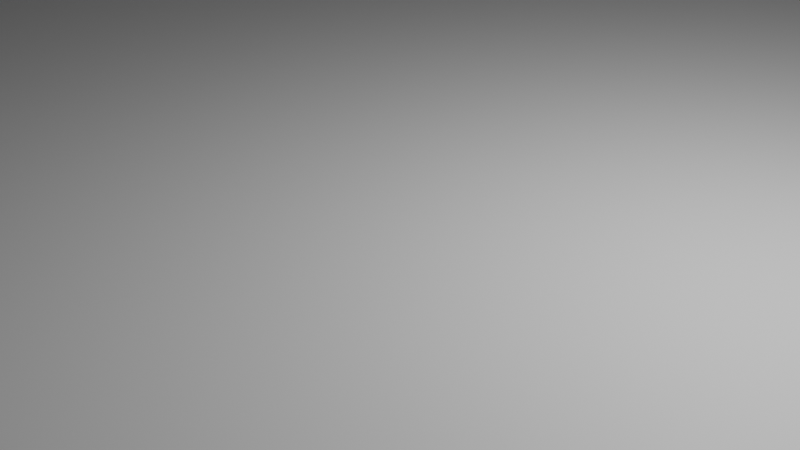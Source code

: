 # Source: box_for_matrix.blend  (saved by Blender 3.6.11; exported with 4.5.12 LTS)
import bpy
from mathutils import Matrix  # noqa: F401  (used for matrix-valued properties, if any)

bpy.ops.wm.read_factory_settings(use_empty=True)
scene = bpy.context.scene
scene.name = 'Scene'

# ---- collections
col_collection = bpy.data.collections.new('Collection'); scene.collection.children.link(col_collection)

# ---- materials (node trees are filled in below, after node groups)
mat_material = bpy.data.materials.new('Material')
mat_material.alpha_threshold = 0.0
mat_material.use_transparent_shadow = False
mat_material.roughness = 0.5
mat_material.line_color = (0.0, 0.0, 0.0, 1.0)

# ---- material node trees
mat_material.use_nodes = True; mat_material.node_tree.nodes.clear()
_N = mat_material.node_tree.nodes; _L = mat_material.node_tree.links
n0 = _N.new('ShaderNodeOutputMaterial'); n0.name = 'Material Output'; n0.location = (300, 300)
n1 = _N.new('ShaderNodeBsdfPrincipled'); n1.name = 'Principled BSDF'; n1.location = (10, 300)
n1.distribution = 'GGX'
n1.subsurface_method = 'RANDOM_WALK_SKIN'
n1.inputs[3].default_value = 1.45
n1.inputs[27].default_value = (0.0, 0.0, 0.0, 1.0)
n1.inputs[28].default_value = 1.0
_L.new(n1.outputs[0], n0.inputs[0])
n0.is_active_output = True

# ---- world
world_world = bpy.data.worlds.new('World'); scene.world = world_world
world_world.use_nodes = True; world_world.node_tree.nodes.clear()
_N = world_world.node_tree.nodes; _L = world_world.node_tree.links
n0 = _N.new('ShaderNodeOutputWorld'); n0.name = 'World Output'; n0.location = (300, 300)
n1 = _N.new('ShaderNodeBackground'); n1.name = 'Background'; n1.location = (10, 300)
n1.inputs[0].default_value = (0.05088, 0.05088, 0.05088, 1.0)
_L.new(n1.outputs[0], n0.inputs[0])
n0.is_active_output = True
world_world.color = (0.05088, 0.05088, 0.05088)
world_world.use_sun_shadow = False
world_world.sun_shadow_jitter_overblur = 0.0

# ---- cameras
cam_camera = bpy.data.cameras.new('Camera')
cam_camera.clip_end = 100.0
cam_camera.ortho_scale = 7.314

# ---- lights
light_light = bpy.data.lights.new('Light', 'POINT')
light_light.transmission_factor = 0.0
light_light.energy = 1000.0
light_light.shadow_soft_size = 0.1
light_light.shadow_maximum_resolution = 0.006
light_light.use_absolute_resolution = True

# ---- meshes
me_cube = bpy.data.meshes.new('Cube')
me_cube.from_pydata([(0.8719, 0.8719, 1.0), (1.0, 1.0, -1.0), (0.8719, -0.8719, 1.0), (1.0, -1.0, -1.0), (-0.8719, 0.8719, 1.0), (-1.0, 1.0, -1.0), (-0.8719, -0.8719, 1.0), (-1.0, -1.0, -1.0), (1.0, -1.0, 1.0), (-1.0, -1.0, 1.0), (1.0, 1.0, 1.0), (-1.0, 1.0, 1.0), (0.8719, -0.8719, 0.7212), (-0.8719, -0.8719, 0.7212), (0.8719, 0.8719, 0.7212), (-0.8719, 0.8719, 0.7212), (0.8719, -0.8719, 0.0507), (-0.8719, -0.8719, 0.0507), (0.8719, 0.8719, 0.0507), (-0.8719, 0.8719, 0.0507), (-0.8719, 0.781, 1.0), (0.8719, 0.781, 1.0), (-0.8719, 0.781, 0.7212), (0.8719, 0.781, 0.7212), (-0.781, -0.8719, 1.0), (-0.781, 0.8719, 1.0), (-0.781, -0.8719, 0.7212), (-0.781, 0.8719, 0.7212), (0.8719, -0.781, 1.0), (-0.8719, -0.781, 1.0), (0.8719, -0.781, 0.7212), (-0.8719, -0.781, 0.7212), (0.781, 0.8719, 1.0), (0.781, -0.8719, 1.0), (0.781, 0.8719, 0.7212), (0.781, -0.8719, 0.7212)], [], [(2, 0, 32, 33), (3, 8, 9, 7), (7, 9, 11, 5), (5, 1, 3, 7), (1, 10, 8, 3), (5, 11, 10, 1), (2, 6, 9, 8), (0, 2, 8, 10), (6, 4, 11, 9), (4, 0, 10, 11), (15, 13, 17, 19), (6, 13, 26, 24), (13, 6, 29, 31), (0, 4, 20, 21), (18, 19, 17, 16), (13, 12, 16, 17), (14, 15, 19, 18), (12, 14, 18, 16), (21, 20, 22, 23), (14, 0, 21, 23), (4, 15, 22, 20), (15, 14, 23, 22), (25, 24, 26, 27), (13, 15, 27, 26), (15, 4, 25, 27), (4, 6, 24, 25), (29, 28, 30, 31), (12, 13, 31, 30), (2, 12, 30, 28), (6, 2, 28, 29), (33, 32, 34, 35), (0, 14, 34, 32), (12, 2, 33, 35), (14, 12, 35, 34)])
_uv = me_cube.uv_layers.new(name='UVMap')
_uv.uv.foreach_set('vector', [0.641, 0.734, 0.641, 0.516, 0.641, 0.516, 0.641, 0.734, 0.375, 0.75, 0.625, 0.75, 0.625, 1.0, 0.375, 1.0, 0.375, 0.0, 0.625, 0.0, 0.625, 0.25, 0.375, 0.25, 0.125, 0.5, 0.375, 0.5, 0.375, 0.75, 0.125, 0.75, 0.375, 0.5, 0.625, 0.5, 0.625, 0.75, 0.375, 0.75, 0.375, 0.25, 0.625, 0.25, 0.625, 0.5, 0.375, 0.5, 0.641, 0.734, 0.859, 0.734, 0.875, 0.75, 0.625, 0.75, 0.641, 0.516, 0.641, 0.734, 0.625, 0.75, 0.625, 0.5, 0.859, 0.734, 0.859, 0.516, 0.875, 0.5, 0.875, 0.75, 0.859, 0.516, 0.641, 0.516, 0.625, 0.5, 0.875, 0.5, 0.859, 0.516, 0.859, 0.734, 0.859, 0.734, 0.859, 0.516, 0.859, 0.734, 0.859, 0.734, 0.859, 0.734, 0.859, 0.734, 0.859, 0.734, 0.859, 0.734, 0.859, 0.734, 0.859, 0.734, 0.641, 0.516, 0.859, 0.516, 0.859, 0.516, 0.641, 0.516, 0.641, 0.516, 0.859, 0.516, 0.859, 0.734, 0.641, 0.734, 0.859, 0.734, 0.641, 0.734, 0.641, 0.734, 0.859, 0.734, 0.641, 0.516, 0.859, 0.516, 0.859, 0.516, 0.641, 0.516, 0.641, 0.734, 0.641, 0.516, 0.641, 0.516, 0.641, 0.734, 0.641, 0.516, 0.859, 0.516, 0.859, 0.516, 0.641, 0.516, 0.641, 0.516, 0.641, 0.516, 0.641, 0.516, 0.641, 0.516, 0.859, 0.516, 0.859, 0.516, 0.859, 0.516, 0.859, 0.516, 0.859, 0.516, 0.641, 0.516, 0.641, 0.516, 0.859, 0.516, 0.859, 0.516, 0.859, 0.734, 0.859, 0.734, 0.859, 0.516, 0.859, 0.734, 0.859, 0.516, 0.859, 0.516, 0.859, 0.734, 0.859, 0.516, 0.859, 0.516, 0.859, 0.516, 0.859, 0.516, 0.859, 0.516, 0.859, 0.734, 0.859, 0.734, 0.859, 0.516, 0.859, 0.734, 0.641, 0.734, 0.641, 0.734, 0.859, 0.734, 0.641, 0.734, 0.859, 0.734, 0.859, 0.734, 0.641, 0.734, 0.641, 0.734, 0.641, 0.734, 0.641, 0.734, 0.641, 0.734, 0.859, 0.734, 0.641, 0.734, 0.641, 0.734, 0.859, 0.734, 0.641, 0.734, 0.641, 0.516, 0.641, 0.516, 0.641, 0.734, 0.641, 0.516, 0.641, 0.516, 0.641, 0.516, 0.641, 0.516, 0.641, 0.734, 0.641, 0.734, 0.641, 0.734, 0.641, 0.734, 0.641, 0.516, 0.641, 0.734, 0.641, 0.734, 0.641, 0.516])
me_cube.materials.append(mat_material)
me_cube.use_mirror_vertex_groups = False
me_cube.update()

# ---- objects
ob_cube = bpy.data.objects.new('Cube', me_cube)
ob_light = bpy.data.objects.new('Light', light_light)
ob_camera = bpy.data.objects.new('Camera', cam_camera)

# ---- transforms, parenting, visibility, modifiers, constraints
ob_cube.location = (0.0, 0.0, 0.0)
ob_cube.scale = (33.0, 33.0, 7.0)
ob_cube.lock_rotations_4d = False
ob_cube.empty_display_type = 'ARROWS'
ob_cube.lineart.crease_threshold = 0.0
ob_light.location = (4.076, 1.005, 5.904)
ob_light.rotation_euler = (0.6503, 0.05522, 1.866)
ob_light.lock_rotations_4d = False
ob_light.empty_display_type = 'ARROWS'
ob_light.color = (0.0, 0.0, 0.0, 0.0)
ob_light.lineart.crease_threshold = 0.0
ob_camera.location = (7.359, -6.926, 4.958)
ob_camera.rotation_euler = (1.109, 0.0, 0.8149)
ob_camera.lock_rotations_4d = False
ob_camera.empty_display_type = 'ARROWS'
ob_camera.color = (0.0, 0.0, 0.0, 0.0)
ob_camera.display_type = 'WIRE'
ob_camera.lineart.crease_threshold = 0.0

# ---- collection membership
col_collection.objects.link(ob_cube)
col_collection.objects.link(ob_light)
col_collection.objects.link(ob_camera)

# ---- scene / render settings (as saved in the file)
scene.camera = ob_camera
scene.frame_start = 1; scene.frame_end = 250; scene.frame_set(30)
scene.render.engine = 'BLENDER_EEVEE_NEXT'
scene.cycles.sampling_pattern = 'TABULATED_SOBOL'
scene.view_settings.view_transform = 'Filmic'
bpy.context.view_layer.update()
